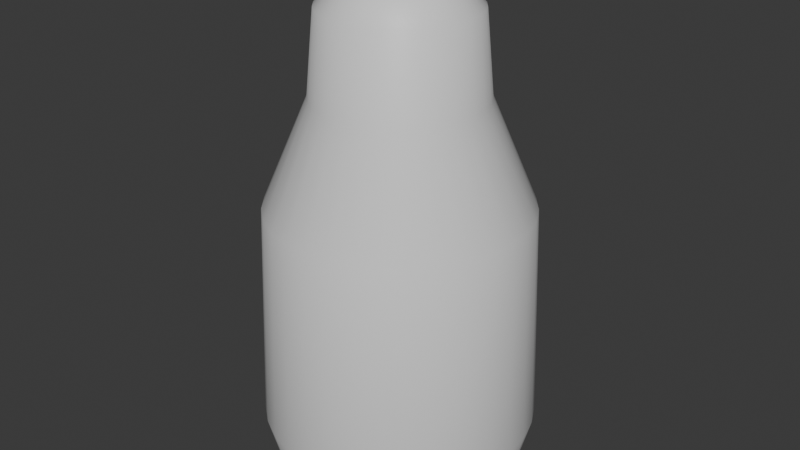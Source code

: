 # Source: statuette.blend  (saved by Blender 4.3.34; exported with 4.5.12 LTS)
import bpy
from mathutils import Matrix  # noqa: F401  (used for matrix-valued properties, if any)

bpy.ops.wm.read_factory_settings(use_empty=True)
scene = bpy.context.scene
scene.name = 'Scene'

# ---- collections
col_collection = bpy.data.collections.new('Collection'); scene.collection.children.link(col_collection)

# ---- materials (node trees are filled in below, after node groups)
mat_material = bpy.data.materials.new('Material')
mat_material.alpha_threshold = 0.0
mat_material.roughness = 0.5
mat_material.line_color = (0.0, 0.0, 0.0, 1.0)

# ---- node groups
ng_smooth_by_angle = bpy.data.node_groups.new('Smooth by Angle', 'GeometryNodeTree')
_s = ng_smooth_by_angle.interface.new_socket(name='Mesh', in_out='OUTPUT', socket_type='NodeSocketGeometry')
_s = ng_smooth_by_angle.interface.new_socket(name='Mesh', in_out='INPUT', socket_type='NodeSocketGeometry')
_s = ng_smooth_by_angle.interface.new_socket(name='Angle', in_out='INPUT', socket_type='NodeSocketFloat')
_s.subtype = 'ANGLE'
_s.default_value = 0.5236
_s.min_value = 0.0
_s.max_value = 3.142
_s.description = 'Maximum face angle for smooth edges'
_s = ng_smooth_by_angle.interface.new_socket(name='Ignore Sharpness', in_out='INPUT', socket_type='NodeSocketBool')
_s.force_non_field = True
ng_smooth_by_angle.description = 'Set the sharpness of mesh edges based on the angle between the neighboring faces'
ng_smooth_by_angle.is_modifier = True
_N = ng_smooth_by_angle.nodes; _L = ng_smooth_by_angle.links
n0 = _N.new('GeometryNodeSetShadeSmooth'); n0.name = 'Set Shade Smooth'; n0.location = (120, -80)
n0.domain = 'EDGE'
n1 = _N.new('GeometryNodeSetShadeSmooth'); n1.name = 'Set Shade Smooth.001'; n1.location = (300, -80)
n2 = _N.new('NodeGroupOutput'); n2.name = 'Group Output'; n2.location = (480, -80)
n3 = _N.new('GeometryNodeInputMeshEdgeAngle'); n3.name = 'Edge Angle'; n3.location = (-440, -240)
n4 = _N.new('NodeGroupInput'); n4.name = 'Group Input'; n4.location = (-80, -80)
n5 = _N.new('GeometryNodeInputEdgeSmooth'); n5.name = 'Is Edge Smooth'; n5.location = (-260, -120)
n6 = _N.new('GeometryNodeInputShadeSmooth'); n6.name = 'Is Shade Smooth'; n6.location = (-440, -397)
n7 = _N.new('FunctionNodeCompare'); n7.name = 'Compare'; n7.location = (-260, -260)
n7.operation = 'LESS_EQUAL'
n7.inputs[6].default_value = (0.0, 0.0, 0.0, 0.0)
n7.inputs[7].default_value = (0.0, 0.0, 0.0, 0.0)
n8 = _N.new('FunctionNodeBooleanMath'); n8.name = 'Boolean Math.001'; n8.location = (-80, -260)
n9 = _N.new('NodeGroupInput'); n9.name = 'Group Input.001'; n9.location = (-440, -329)
n10 = _N.new('NodeGroupInput'); n10.name = 'Group Input.002'; n10.location = (-259, -189)
n11 = _N.new('FunctionNodeBooleanMath'); n11.name = 'Boolean Math'; n11.location = (-80, -149)
n11.operation = 'OR'
n12 = _N.new('FunctionNodeBooleanMath'); n12.name = 'Boolean Math.002'; n12.location = (-260, -380)
n12.operation = 'OR'
n13 = _N.new('NodeGroupInput'); n13.name = 'Group Input.003'; n13.location = (-440, -460)
_L.new(n3.outputs[0], n7.inputs[0])
_L.new(n1.outputs[0], n2.inputs[0])
_L.new(n9.outputs[1], n7.inputs[1])
_L.new(n7.outputs[0], n8.inputs[0])
_L.new(n4.outputs[0], n0.inputs[0])
_L.new(n0.outputs[0], n1.inputs[0])
_L.new(n8.outputs[0], n0.inputs[2])
_L.new(n10.outputs[2], n11.inputs[1])
_L.new(n5.outputs[0], n11.inputs[0])
_L.new(n11.outputs[0], n0.inputs[1])
_L.new(n13.outputs[2], n12.inputs[1])
_L.new(n6.outputs[0], n12.inputs[0])
_L.new(n12.outputs[0], n8.inputs[1])
n2.is_active_output = True

# ---- material node trees
mat_material.use_nodes = True; mat_material.node_tree.nodes.clear()
_N = mat_material.node_tree.nodes; _L = mat_material.node_tree.links
n0 = _N.new('ShaderNodeOutputMaterial'); n0.name = 'Material Output'; n0.location = (300, 300)
n1 = _N.new('ShaderNodeBsdfPrincipled'); n1.name = 'Principled BSDF'; n1.location = (10, 300)
n1.inputs[3].default_value = 1.45
_L.new(n1.outputs[0], n0.inputs[0])
n0.is_active_output = True

# ---- world
world_world = bpy.data.worlds.new('World'); scene.world = world_world
world_world.use_nodes = True; world_world.node_tree.nodes.clear()
_N = world_world.node_tree.nodes; _L = world_world.node_tree.links
n0 = _N.new('ShaderNodeOutputWorld'); n0.name = 'World Output'; n0.location = (300, 300)
n1 = _N.new('ShaderNodeBackground'); n1.name = 'Background'; n1.location = (10, 300)
n1.inputs[0].default_value = (0.05088, 0.05088, 0.05088, 1.0)
_L.new(n1.outputs[0], n0.inputs[0])
n0.is_active_output = True
world_world.color = (0.05088, 0.05088, 0.05088)
world_world.sun_shadow_jitter_overblur = 0.0

# ---- meshes
me_cube = bpy.data.meshes.new('Cube')
me_cube.from_pydata([(0.3808, 0.9192, 4.633), (0.5552, 1.34, -0.0132), (0.1941, 0.9758, 4.633), (0.283, 1.423, -0.0132), (3.012e-09, 0.995, 4.633), (2.265e-09, 1.451, -0.0132), (0.8061, 1.206, -0.0132), (0.5528, 0.8273, 4.633), (1.026, 1.026, -0.0132), (0.7035, 0.7035, 4.633), (1.206, 0.8061, -0.0132), (0.8273, 0.5528, 4.633), (1.34, 0.5552, -0.0132), (0.9192, 0.3808, 4.633), (1.423, 0.283, -0.0132), (0.9758, 0.1941, 4.633), (1.451, 2.787e-09, -0.0132), (0.995, 8.817e-09, 4.633), (1.423, -0.283, -0.0132), (0.9758, -0.1941, 4.633), (1.34, -0.5552, -0.0132), (0.9192, -0.3808, 4.633), (1.206, -0.8061, -0.0132), (0.8273, -0.5528, 4.633), (1.026, -1.026, -0.0132), (0.7035, -0.7035, 4.633), (0.8061, -1.206, -0.0132), (0.5528, -0.8273, 4.633), (0.5552, -1.34, -0.0132), (0.3808, -0.9192, 4.633), (0.283, -1.423, -0.0132), (0.1941, -0.9758, 4.633), (2.265e-09, -1.451, -0.0132), (3.012e-09, -0.995, 4.633), (-0.283, -1.423, -0.0132), (-0.1941, -0.9758, 4.633), (-0.5552, -1.34, -0.0132), (-0.3808, -0.9192, 4.633), (-0.8061, -1.206, -0.0132), (-0.5528, -0.8273, 4.633), (-1.026, -1.026, -0.0132), (-0.7035, -0.7035, 4.633), (-1.206, -0.8061, -0.0132), (-0.8273, -0.5528, 4.633), (-1.34, -0.5552, -0.0132), (-0.9192, -0.3808, 4.633), (-1.423, -0.283, -0.0132), (-0.9758, -0.1941, 4.633), (-1.451, 2.787e-09, -0.0132), (-0.995, 8.817e-09, 4.633), (-1.423, 0.283, -0.0132), (-0.9758, 0.1941, 4.633), (-1.34, 0.5552, -0.0132), (-0.9192, 0.3808, 4.633), (-1.206, 0.8061, -0.0132), (-0.8273, 0.5528, 4.633), (-1.026, 1.026, -0.0132), (-0.7035, 0.7035, 4.633), (-0.8061, 1.206, -0.0132), (-0.5528, 0.8273, 4.633), (-0.5552, 1.34, -0.0132), (-0.3808, 0.9192, 4.633), (-0.283, 1.423, -0.0132), (-0.1941, 0.9758, 4.633), (0.3195, 1.606, 0.6931), (0.0, 1.638, 0.6931), (0.6268, 1.513, 0.6931), (0.91, 1.362, 0.6931), (1.158, 1.158, 0.6931), (1.362, 0.91, 0.6931), (1.513, 0.6268, 0.6931), (1.606, 0.3195, 0.6931), (1.638, 0.0, 0.6931), (1.606, -0.3195, 0.6931), (1.513, -0.6268, 0.6931), (1.362, -0.91, 0.6931), (1.158, -1.158, 0.6931), (0.91, -1.362, 0.6931), (0.6268, -1.513, 0.6931), (0.3195, -1.606, 0.6931), (0.0, -1.638, 0.6931), (-0.3195, -1.606, 0.6931), (-0.6268, -1.513, 0.6931), (-0.91, -1.362, 0.6931), (-1.158, -1.158, 0.6931), (-1.362, -0.91, 0.6931), (-1.513, -0.6268, 0.6931), (-1.606, -0.3195, 0.6931), (-1.638, 0.0, 0.6931), (-1.606, 0.3195, 0.6931), (-1.513, 0.6268, 0.6931), (-1.362, 0.91, 0.6931), (-1.158, 1.158, 0.6931), (-0.91, 1.362, 0.6931), (-0.6268, 1.513, 0.6931), (-0.3195, 1.606, 0.6931), (5.739e-10, 1.543, 3.351), (0.301, 1.513, 3.351), (0.5905, 1.426, 3.351), (0.8573, 1.283, 3.351), (1.091, 1.091, 3.351), (1.283, 0.8573, 3.351), (1.426, 0.5905, 3.351), (1.513, 0.301, 3.351), (1.543, 7.063e-10, 3.351), (1.513, -0.301, 3.351), (1.426, -0.5905, 3.351), (1.283, -0.8573, 3.351), (1.091, -1.091, 3.351), (0.8573, -1.283, 3.351), (0.5905, -1.426, 3.351), (0.301, -1.513, 3.351), (5.739e-10, -1.543, 3.351), (-0.301, -1.513, 3.351), (-0.5905, -1.426, 3.351), (-0.8573, -1.283, 3.351), (-1.091, -1.091, 3.351), (-1.283, -0.8573, 3.351), (-1.426, -0.5905, 3.351), (-1.513, -0.301, 3.351), (-1.543, 7.063e-10, 3.351), (-1.513, 0.301, 3.351), (-1.426, 0.5905, 3.351), (-1.283, 0.8573, 3.351), (-1.091, 1.091, 3.351), (-0.8573, 1.283, 3.351), (-0.5905, 1.426, 3.351), (-0.301, 1.513, 3.351), (0.345, 0.8329, 5.619), (0.1759, 0.8842, 5.619), (7.357e-08, 0.9015, 5.619), (0.5009, 0.7496, 5.619), (0.6375, 0.6375, 5.619), (0.7496, 0.5009, 5.619), (0.8329, 0.345, 5.619), (0.8842, 0.1759, 5.619), (0.9015, 9.994e-09, 5.619), (0.8842, -0.1759, 5.619), (0.8329, -0.345, 5.619), (0.7496, -0.5009, 5.619), (0.6375, -0.6375, 5.619), (0.5009, -0.7496, 5.619), (0.345, -0.8329, 5.619), (0.1759, -0.8842, 5.619), (7.357e-08, -0.9015, 5.619), (-0.1759, -0.8842, 5.619), (-0.345, -0.8329, 5.619), (-0.5009, -0.7496, 5.619), (-0.6375, -0.6375, 5.619), (-0.7496, -0.5009, 5.619), (-0.8329, -0.345, 5.619), (-0.8842, -0.1759, 5.619), (-0.9015, 9.994e-09, 5.619), (-0.8842, 0.1759, 5.619), (-0.8329, 0.345, 5.619), (-0.7496, 0.5009, 5.619), (-0.6375, 0.6375, 5.619), (-0.5009, 0.7496, 5.619), (-0.345, 0.8329, 5.619), (-0.1759, 0.8842, 5.619), (0.1905, 0.4599, 6.037), (0.09712, 0.4883, 6.037), (1.286e-07, 0.4978, 6.037), (0.2766, 0.4139, 6.037), (0.352, 0.352, 6.037), (0.4139, 0.2766, 6.037), (0.4599, 0.1905, 6.037), (0.4883, 0.09712, 6.037), (0.4978, 5.519e-09, 6.037), (0.4883, -0.09712, 6.037), (0.4599, -0.1905, 6.037), (0.4139, -0.2766, 6.037), (0.352, -0.352, 6.037), (0.2766, -0.4139, 6.037), (0.1905, -0.4599, 6.037), (0.09712, -0.4883, 6.037), (1.286e-07, -0.4978, 6.037), (-0.09712, -0.4883, 6.037), (-0.1905, -0.4599, 6.037), (-0.2766, -0.4139, 6.037), (-0.352, -0.352, 6.037), (-0.4139, -0.2766, 6.037), (-0.4599, -0.1905, 6.037), (-0.4883, -0.09712, 6.037), (-0.4978, 5.519e-09, 6.037), (-0.4883, 0.09712, 6.037), (-0.4599, 0.1905, 6.037), (-0.4139, 0.2766, 6.037), (-0.352, 0.352, 6.037), (-0.2766, 0.4139, 6.037), (-0.1905, 0.4599, 6.037), (-0.09712, 0.4883, 6.037), (-4.902e-07, 4.576e-09, 6.163)], [], [(97, 2, 0, 98), (96, 4, 2, 97), (98, 0, 7, 99), (99, 7, 9, 100), (100, 9, 11, 101), (101, 11, 13, 102), (102, 13, 15, 103), (103, 15, 17, 104), (104, 17, 19, 105), (105, 19, 21, 106), (106, 21, 23, 107), (107, 23, 25, 108), (108, 25, 27, 109), (109, 27, 29, 110), (110, 29, 31, 111), (111, 31, 33, 112), (112, 33, 35, 113), (113, 35, 37, 114), (114, 37, 39, 115), (115, 39, 41, 116), (116, 41, 43, 117), (117, 43, 45, 118), (118, 45, 47, 119), (119, 47, 49, 120), (120, 49, 51, 121), (121, 51, 53, 122), (122, 53, 55, 123), (123, 55, 57, 124), (124, 57, 59, 125), (125, 59, 61, 126), (3, 1, 6, 8, 10, 12, 14, 16, 18, 20, 22, 24, 26, 28, 30, 32, 34, 36, 38, 40, 42, 44, 46, 48, 50, 52, 54, 56, 58, 60, 62, 5), (126, 61, 63, 127), (127, 63, 4, 96), (35, 33, 144, 145), (62, 95, 65, 5), (60, 94, 95, 62), (58, 93, 94, 60), (56, 92, 93, 58), (54, 91, 92, 56), (52, 90, 91, 54), (50, 89, 90, 52), (48, 88, 89, 50), (46, 87, 88, 48), (44, 86, 87, 46), (42, 85, 86, 44), (40, 84, 85, 42), (38, 83, 84, 40), (36, 82, 83, 38), (34, 81, 82, 36), (32, 80, 81, 34), (30, 79, 80, 32), (28, 78, 79, 30), (26, 77, 78, 28), (24, 76, 77, 26), (22, 75, 76, 24), (20, 74, 75, 22), (18, 73, 74, 20), (16, 72, 73, 18), (14, 71, 72, 16), (12, 70, 71, 14), (10, 69, 70, 12), (8, 68, 69, 10), (6, 67, 68, 8), (1, 66, 67, 6), (5, 65, 64, 3), (3, 64, 66, 1), (95, 127, 96, 65), (94, 126, 127, 95), (93, 125, 126, 94), (92, 124, 125, 93), (91, 123, 124, 92), (90, 122, 123, 91), (89, 121, 122, 90), (88, 120, 121, 89), (87, 119, 120, 88), (86, 118, 119, 87), (85, 117, 118, 86), (84, 116, 117, 85), (83, 115, 116, 84), (82, 114, 115, 83), (81, 113, 114, 82), (80, 112, 113, 81), (79, 111, 112, 80), (78, 110, 111, 79), (77, 109, 110, 78), (76, 108, 109, 77), (75, 107, 108, 76), (74, 106, 107, 75), (73, 105, 106, 74), (72, 104, 105, 73), (71, 103, 104, 72), (70, 102, 103, 71), (69, 101, 102, 70), (68, 100, 101, 69), (67, 99, 100, 68), (66, 98, 99, 67), (65, 96, 97, 64), (64, 97, 98, 66), (156, 155, 187, 188), (53, 51, 153, 154), (9, 7, 131, 132), (27, 25, 140, 141), (45, 43, 149, 150), (63, 61, 158, 159), (19, 17, 136, 137), (37, 35, 145, 146), (55, 53, 154, 155), (0, 2, 129, 128), (11, 9, 132, 133), (29, 27, 141, 142), (47, 45, 150, 151), (4, 63, 159, 130), (21, 19, 137, 138), (39, 37, 146, 147), (57, 55, 155, 156), (13, 11, 133, 134), (31, 29, 142, 143), (49, 47, 151, 152), (2, 4, 130, 129), (23, 21, 138, 139), (41, 39, 147, 148), (59, 57, 156, 157), (15, 13, 134, 135), (33, 31, 143, 144), (51, 49, 152, 153), (7, 0, 128, 131), (25, 23, 139, 140), (43, 41, 148, 149), (61, 59, 157, 158), (17, 15, 135, 136), (191, 190, 192), (143, 142, 174, 175), (129, 130, 162, 161), (157, 156, 188, 189), (144, 143, 175, 176), (131, 128, 160, 163), (158, 157, 189, 190), (145, 144, 176, 177), (132, 131, 163, 164), (159, 158, 190, 191), (146, 145, 177, 178), (133, 132, 164, 165), (130, 159, 191, 162), (147, 146, 178, 179), (134, 133, 165, 166), (148, 147, 179, 180), (135, 134, 166, 167), (149, 148, 180, 181), (136, 135, 167, 168), (150, 149, 181, 182), (137, 136, 168, 169), (151, 150, 182, 183), (138, 137, 169, 170), (152, 151, 183, 184), (139, 138, 170, 171), (153, 152, 184, 185), (140, 139, 171, 172), (154, 153, 185, 186), (141, 140, 172, 173), (155, 154, 186, 187), (142, 141, 173, 174), (128, 129, 161, 160), (178, 177, 192), (165, 164, 192), (162, 191, 192), (179, 178, 192), (166, 165, 192), (180, 179, 192), (167, 166, 192), (181, 180, 192), (168, 167, 192), (182, 181, 192), (169, 168, 192), (183, 182, 192), (170, 169, 192), (184, 183, 192), (171, 170, 192), (185, 184, 192), (172, 171, 192), (186, 185, 192), (173, 172, 192), (187, 186, 192), (174, 173, 192), (160, 161, 192), (188, 187, 192), (175, 174, 192), (161, 162, 192), (189, 188, 192), (176, 175, 192), (163, 160, 192), (190, 189, 192), (177, 176, 192), (164, 163, 192)])
me_cube.polygons.foreach_set('use_smooth', [True] * 193)
_uv = me_cube.uv_layers.new(name='UVMap')
_uv.uv.foreach_set('vector', [1.0, 0.819, 1.0, 1.0, 0.9688, 1.0, 0.9688, 0.819, 0.9688, 0.819, 0.9688, 1.0, 0.9375, 1.0, 0.9375, 0.819, 0.9375, 0.819, 0.9375, 1.0, 0.9062, 1.0, 0.9062, 0.819, 0.9062, 0.819, 0.9062, 1.0, 0.875, 1.0, 0.875, 0.819, 0.875, 0.819, 0.875, 1.0, 0.8438, 1.0, 0.8438, 0.819, 0.8438, 0.819, 0.8438, 1.0, 0.8125, 1.0, 0.8125, 0.819, 0.8125, 0.819, 0.8125, 1.0, 0.7812, 1.0, 0.7812, 0.819, 0.7812, 0.819, 0.7812, 1.0, 0.75, 1.0, 0.75, 0.819, 0.75, 0.819, 0.75, 1.0, 0.7188, 1.0, 0.7188, 0.819, 0.7188, 0.819, 0.7188, 1.0, 0.6875, 1.0, 0.6875, 0.819, 0.6875, 0.819, 0.6875, 1.0, 0.6562, 1.0, 0.6562, 0.819, 0.6562, 0.819, 0.6562, 1.0, 0.625, 1.0, 0.625, 0.819, 0.625, 0.819, 0.625, 1.0, 0.5938, 1.0, 0.5938, 0.819, 0.5938, 0.819, 0.5938, 1.0, 0.5625, 1.0, 0.5625, 0.819, 0.5625, 0.819, 0.5625, 1.0, 0.5312, 1.0, 0.5312, 0.819, 0.5312, 0.819, 0.5312, 1.0, 0.5, 1.0, 0.5, 0.819, 0.5, 0.819, 0.5, 1.0, 0.4688, 1.0, 0.4688, 0.819, 0.4688, 0.819, 0.4688, 1.0, 0.4375, 1.0, 0.4375, 0.819, 0.4375, 0.819, 0.4375, 1.0, 0.4062, 1.0, 0.4062, 0.819, 0.4062, 0.819, 0.4062, 1.0, 0.375, 1.0, 0.375, 0.819, 0.375, 0.819, 0.375, 1.0, 0.3438, 1.0, 0.3438, 0.819, 0.3438, 0.819, 0.3438, 1.0, 0.3125, 1.0, 0.3125, 0.819, 0.3125, 0.819, 0.3125, 1.0, 0.2812, 1.0, 0.2812, 0.819, 0.2812, 0.819, 0.2812, 1.0, 0.25, 1.0, 0.25, 0.819, 0.25, 0.819, 0.25, 1.0, 0.2188, 1.0, 0.2188, 0.819, 0.2188, 0.819, 0.2188, 1.0, 0.1875, 1.0, 0.1875, 0.819, 0.1875, 0.819, 0.1875, 1.0, 0.1562, 1.0, 0.1562, 0.819, 0.1562, 0.819, 0.1562, 1.0, 0.125, 1.0, 0.125, 0.819, 0.125, 0.819, 0.125, 1.0, 0.09375, 1.0, 0.09375, 0.819, 0.09375, 0.819, 0.09375, 1.0, 0.0625, 1.0, 0.0625, 0.819, 0.7968, 0.4854, 0.8418, 0.4717, 0.8833, 0.4496, 0.9197, 0.4197, 0.9496, 0.3833, 0.9717, 0.3418, 0.9854, 0.2968, 0.99, 0.25, 0.9854, 0.2032, 0.9717, 0.1582, 0.9496, 0.1167, 0.9197, 0.08029, 0.8833, 0.05045, 0.8418, 0.02827, 0.7968, 0.01461, 0.75, 0.01, 0.7032, 0.01461, 0.6582, 0.02827, 0.6167, 0.05045, 0.5803, 0.08029, 0.5504, 0.1167, 0.5283, 0.1582, 0.5146, 0.2032, 0.51, 0.25, 0.5146, 0.2968, 0.5283, 0.3418, 0.5504, 0.3833, 0.5803, 0.4197, 0.6167, 0.4496, 0.6582, 0.4717, 0.7032, 0.4854, 0.75, 0.49, 0.0625, 0.819, 0.0625, 1.0, 0.03125, 1.0, 0.03125, 0.819, 0.03125, 0.819, 0.03125, 1.0, 0.0, 1.0, 0.0, 0.819, 0.4688, 1.0, 0.5, 1.0, 0.5, 1.0, 0.4688, 1.0, 0.03125, 0.5, 0.03125, 0.5644, 0.0, 0.5644, 0.0, 0.5, 0.0625, 0.5, 0.0625, 0.5644, 0.03125, 0.5644, 0.03125, 0.5, 0.09375, 0.5, 0.09375, 0.5644, 0.0625, 0.5644, 0.0625, 0.5, 0.125, 0.5, 0.125, 0.5644, 0.09375, 0.5644, 0.09375, 0.5, 0.1562, 0.5, 0.1562, 0.5644, 0.125, 0.5644, 0.125, 0.5, 0.1875, 0.5, 0.1875, 0.5644, 0.1562, 0.5644, 0.1562, 0.5, 0.2188, 0.5, 0.2188, 0.5644, 0.1875, 0.5644, 0.1875, 0.5, 0.25, 0.5, 0.25, 0.5644, 0.2188, 0.5644, 0.2188, 0.5, 0.2812, 0.5, 0.2812, 0.5644, 0.25, 0.5644, 0.25, 0.5, 0.3125, 0.5, 0.3125, 0.5644, 0.2812, 0.5644, 0.2812, 0.5, 0.3438, 0.5, 0.3438, 0.5644, 0.3125, 0.5644, 0.3125, 0.5, 0.375, 0.5, 0.375, 0.5644, 0.3438, 0.5644, 0.3438, 0.5, 0.4062, 0.5, 0.4062, 0.5644, 0.375, 0.5644, 0.375, 0.5, 0.4375, 0.5, 0.4375, 0.5644, 0.4062, 0.5644, 0.4062, 0.5, 0.4688, 0.5, 0.4688, 0.5644, 0.4375, 0.5644, 0.4375, 0.5, 0.5, 0.5, 0.5, 0.5644, 0.4688, 0.5644, 0.4688, 0.5, 0.5312, 0.5, 0.5312, 0.5644, 0.5, 0.5644, 0.5, 0.5, 0.5625, 0.5, 0.5625, 0.5644, 0.5312, 0.5644, 0.5312, 0.5, 0.5938, 0.5, 0.5938, 0.5644, 0.5625, 0.5644, 0.5625, 0.5, 0.625, 0.5, 0.625, 0.5644, 0.5938, 0.5644, 0.5938, 0.5, 0.6562, 0.5, 0.6562, 0.5644, 0.625, 0.5644, 0.625, 0.5, 0.6875, 0.5, 0.6875, 0.5644, 0.6562, 0.5644, 0.6562, 0.5, 0.7188, 0.5, 0.7188, 0.5644, 0.6875, 0.5644, 0.6875, 0.5, 0.75, 0.5, 0.75, 0.5644, 0.7188, 0.5644, 0.7188, 0.5, 0.7812, 0.5, 0.7812, 0.5644, 0.75, 0.5644, 0.75, 0.5, 0.8125, 0.5, 0.8125, 0.5644, 0.7812, 0.5644, 0.7812, 0.5, 0.8438, 0.5, 0.8438, 0.5644, 0.8125, 0.5644, 0.8125, 0.5, 0.875, 0.5, 0.875, 0.5644, 0.8438, 0.5644, 0.8438, 0.5, 0.9062, 0.5, 0.9062, 0.5644, 0.875, 0.5644, 0.875, 0.5, 0.9375, 0.5, 0.9375, 0.5644, 0.9062, 0.5644, 0.9062, 0.5, 0.9688, 0.5, 0.9688, 0.5644, 0.9375, 0.5644, 0.9375, 0.5, 1.0, 0.5, 1.0, 0.5644, 0.9688, 0.5644, 0.9688, 0.5, 0.03125, 0.5644, 0.03125, 0.819, 0.0, 0.819, 0.0, 0.5644, 0.0625, 0.5644, 0.0625, 0.819, 0.03125, 0.819, 0.03125, 0.5644, 0.09375, 0.5644, 0.09375, 0.819, 0.0625, 0.819, 0.0625, 0.5644, 0.125, 0.5644, 0.125, 0.819, 0.09375, 0.819, 0.09375, 0.5644, 0.1562, 0.5644, 0.1562, 0.819, 0.125, 0.819, 0.125, 0.5644, 0.1875, 0.5644, 0.1875, 0.819, 0.1562, 0.819, 0.1562, 0.5644, 0.2188, 0.5644, 0.2188, 0.819, 0.1875, 0.819, 0.1875, 0.5644, 0.25, 0.5644, 0.25, 0.819, 0.2188, 0.819, 0.2188, 0.5644, 0.2812, 0.5644, 0.2812, 0.819, 0.25, 0.819, 0.25, 0.5644, 0.3125, 0.5644, 0.3125, 0.819, 0.2812, 0.819, 0.2812, 0.5644, 0.3438, 0.5644, 0.3438, 0.819, 0.3125, 0.819, 0.3125, 0.5644, 0.375, 0.5644, 0.375, 0.819, 0.3438, 0.819, 0.3438, 0.5644, 0.4062, 0.5644, 0.4062, 0.819, 0.375, 0.819, 0.375, 0.5644, 0.4375, 0.5644, 0.4375, 0.819, 0.4062, 0.819, 0.4062, 0.5644, 0.4688, 0.5644, 0.4688, 0.819, 0.4375, 0.819, 0.4375, 0.5644, 0.5, 0.5644, 0.5, 0.819, 0.4688, 0.819, 0.4688, 0.5644, 0.5312, 0.5644, 0.5312, 0.819, 0.5, 0.819, 0.5, 0.5644, 0.5625, 0.5644, 0.5625, 0.819, 0.5312, 0.819, 0.5312, 0.5644, 0.5938, 0.5644, 0.5938, 0.819, 0.5625, 0.819, 0.5625, 0.5644, 0.625, 0.5644, 0.625, 0.819, 0.5938, 0.819, 0.5938, 0.5644, 0.6562, 0.5644, 0.6562, 0.819, 0.625, 0.819, 0.625, 0.5644, 0.6875, 0.5644, 0.6875, 0.819, 0.6562, 0.819, 0.6562, 0.5644, 0.7188, 0.5644, 0.7188, 0.819, 0.6875, 0.819, 0.6875, 0.5644, 0.75, 0.5644, 0.75, 0.819, 0.7188, 0.819, 0.7188, 0.5644, 0.7812, 0.5644, 0.7812, 0.819, 0.75, 0.819, 0.75, 0.5644, 0.8125, 0.5644, 0.8125, 0.819, 0.7812, 0.819, 0.7812, 0.5644, 0.8438, 0.5644, 0.8438, 0.819, 0.8125, 0.819, 0.8125, 0.5644, 0.875, 0.5644, 0.875, 0.819, 0.8438, 0.819, 0.8438, 0.5644, 0.9062, 0.5644, 0.9062, 0.819, 0.875, 0.819, 0.875, 0.5644, 0.9375, 0.5644, 0.9375, 0.819, 0.9062, 0.819, 0.9062, 0.5644, 0.9688, 0.5644, 0.9688, 0.819, 0.9375, 0.819, 0.9375, 0.5644, 1.0, 0.5644, 1.0, 0.819, 0.9688, 0.819, 0.9688, 0.5644, 0.125, 1.0, 0.1562, 1.0, 0.1562, 1.0, 0.125, 1.0, 0.1875, 1.0, 0.2188, 1.0, 0.2188, 1.0, 0.1875, 1.0, 0.875, 1.0, 0.9062, 1.0, 0.9062, 1.0, 0.875, 1.0, 0.5938, 1.0, 0.625, 1.0, 0.625, 1.0, 0.5938, 1.0, 0.3125, 1.0, 0.3438, 1.0, 0.3438, 1.0, 0.3125, 1.0, 0.03125, 1.0, 0.0625, 1.0, 0.0625, 1.0, 0.03125, 1.0, 0.7188, 1.0, 0.75, 1.0, 0.75, 1.0, 0.7188, 1.0, 0.4375, 1.0, 0.4688, 1.0, 0.4688, 1.0, 0.4375, 1.0, 0.1562, 1.0, 0.1875, 1.0, 0.1875, 1.0, 0.1562, 1.0, 0.9688, 1.0, 1.0, 1.0, 1.0, 1.0, 0.9688, 1.0, 0.8438, 1.0, 0.875, 1.0, 0.875, 1.0, 0.8438, 1.0, 0.5625, 1.0, 0.5938, 1.0, 0.5938, 1.0, 0.5625, 1.0, 0.2812, 1.0, 0.3125, 1.0, 0.3125, 1.0, 0.2812, 1.0, 0.0, 1.0, 0.03125, 1.0, 0.03125, 1.0, 0.0, 1.0, 0.6875, 1.0, 0.7188, 1.0, 0.7188, 1.0, 0.6875, 1.0, 0.4062, 1.0, 0.4375, 1.0, 0.4375, 1.0, 0.4062, 1.0, 0.125, 1.0, 0.1562, 1.0, 0.1562, 1.0, 0.125, 1.0, 0.8125, 1.0, 0.8438, 1.0, 0.8438, 1.0, 0.8125, 1.0, 0.5312, 1.0, 0.5625, 1.0, 0.5625, 1.0, 0.5312, 1.0, 0.25, 1.0, 0.2812, 1.0, 0.2812, 1.0, 0.25, 1.0, 0.9375, 1.0, 0.9688, 1.0, 0.9688, 1.0, 0.9375, 1.0, 0.6562, 1.0, 0.6875, 1.0, 0.6875, 1.0, 0.6562, 1.0, 0.375, 1.0, 0.4062, 1.0, 0.4062, 1.0, 0.375, 1.0, 0.09375, 1.0, 0.125, 1.0, 0.125, 1.0, 0.09375, 1.0, 0.7812, 1.0, 0.8125, 1.0, 0.8125, 1.0, 0.7812, 1.0, 0.5, 1.0, 0.5312, 1.0, 0.5312, 1.0, 0.5, 1.0, 0.2188, 1.0, 0.25, 1.0, 0.25, 1.0, 0.2188, 1.0, 0.9062, 1.0, 0.9375, 1.0, 0.9375, 1.0, 0.9062, 1.0, 0.625, 1.0, 0.6562, 1.0, 0.6562, 1.0, 0.625, 1.0, 0.3438, 1.0, 0.375, 1.0, 0.375, 1.0, 0.3438, 1.0, 0.0625, 1.0, 0.09375, 1.0, 0.09375, 1.0, 0.0625, 1.0, 0.75, 1.0, 0.7812, 1.0, 0.7812, 1.0, 0.75, 1.0, 0.03125, 1.0, 0.0625, 1.0, 0.03125, 1.0, 0.5312, 1.0, 0.5625, 1.0, 0.5625, 1.0, 0.5312, 1.0, 0.9375, 1.0, 0.9688, 1.0, 0.9688, 1.0, 0.9375, 1.0, 0.09375, 1.0, 0.125, 1.0, 0.125, 1.0, 0.09375, 1.0, 0.5, 1.0, 0.5312, 1.0, 0.5312, 1.0, 0.5, 1.0, 0.9062, 1.0, 0.9375, 1.0, 0.9375, 1.0, 0.9062, 1.0, 0.0625, 1.0, 0.09375, 1.0, 0.09375, 1.0, 0.0625, 1.0, 0.4688, 1.0, 0.5, 1.0, 0.5, 1.0, 0.4688, 1.0, 0.875, 1.0, 0.9062, 1.0, 0.9062, 1.0, 0.875, 1.0, 0.03125, 1.0, 0.0625, 1.0, 0.0625, 1.0, 0.03125, 1.0, 0.4375, 1.0, 0.4688, 1.0, 0.4688, 1.0, 0.4375, 1.0, 0.8438, 1.0, 0.875, 1.0, 0.875, 1.0, 0.8438, 1.0, 0.0, 1.0, 0.03125, 1.0, 0.03125, 1.0, 0.0, 1.0, 0.4062, 1.0, 0.4375, 1.0, 0.4375, 1.0, 0.4062, 1.0, 0.8125, 1.0, 0.8438, 1.0, 0.8438, 1.0, 0.8125, 1.0, 0.375, 1.0, 0.4062, 1.0, 0.4062, 1.0, 0.375, 1.0, 0.7812, 1.0, 0.8125, 1.0, 0.8125, 1.0, 0.7812, 1.0, 0.3438, 1.0, 0.375, 1.0, 0.375, 1.0, 0.3438, 1.0, 0.75, 1.0, 0.7812, 1.0, 0.7812, 1.0, 0.75, 1.0, 0.3125, 1.0, 0.3438, 1.0, 0.3438, 1.0, 0.3125, 1.0, 0.7188, 1.0, 0.75, 1.0, 0.75, 1.0, 0.7188, 1.0, 0.2812, 1.0, 0.3125, 1.0, 0.3125, 1.0, 0.2812, 1.0, 0.6875, 1.0, 0.7188, 1.0, 0.7188, 1.0, 0.6875, 1.0, 0.25, 1.0, 0.2812, 1.0, 0.2812, 1.0, 0.25, 1.0, 0.6562, 1.0, 0.6875, 1.0, 0.6875, 1.0, 0.6562, 1.0, 0.2188, 1.0, 0.25, 1.0, 0.25, 1.0, 0.2188, 1.0, 0.625, 1.0, 0.6562, 1.0, 0.6562, 1.0, 0.625, 1.0, 0.1875, 1.0, 0.2188, 1.0, 0.2188, 1.0, 0.1875, 1.0, 0.5938, 1.0, 0.625, 1.0, 0.625, 1.0, 0.5938, 1.0, 0.1562, 1.0, 0.1875, 1.0, 0.1875, 1.0, 0.1562, 1.0, 0.5625, 1.0, 0.5938, 1.0, 0.5938, 1.0, 0.5625, 1.0, 0.9688, 1.0, 1.0, 1.0, 1.0, 1.0, 0.9688, 1.0, 0.4375, 1.0, 0.4688, 1.0, 0.4375, 1.0, 0.8438, 1.0, 0.875, 1.0, 0.8438, 1.0, 0.0, 1.0, 0.03125, 1.0, 0.0, 1.0, 0.4062, 1.0, 0.4375, 1.0, 0.4062, 1.0, 0.8125, 1.0, 0.8438, 1.0, 0.8125, 1.0, 0.375, 1.0, 0.4062, 1.0, 0.375, 1.0, 0.7812, 1.0, 0.8125, 1.0, 0.7812, 1.0, 0.3438, 1.0, 0.375, 1.0, 0.3438, 1.0, 0.75, 1.0, 0.7812, 1.0, 0.75, 1.0, 0.3125, 1.0, 0.3438, 1.0, 0.3125, 1.0, 0.7188, 1.0, 0.75, 1.0, 0.7188, 1.0, 0.2812, 1.0, 0.3125, 1.0, 0.2812, 1.0, 0.6875, 1.0, 0.7188, 1.0, 0.6875, 1.0, 0.25, 1.0, 0.2812, 1.0, 0.25, 1.0, 0.6562, 1.0, 0.6875, 1.0, 0.6562, 1.0, 0.2188, 1.0, 0.25, 1.0, 0.2188, 1.0, 0.625, 1.0, 0.6562, 1.0, 0.625, 1.0, 0.1875, 1.0, 0.2188, 1.0, 0.1875, 1.0, 0.5938, 1.0, 0.625, 1.0, 0.5938, 1.0, 0.1562, 1.0, 0.1875, 1.0, 0.1562, 1.0, 0.5625, 1.0, 0.5938, 1.0, 0.5625, 1.0, 0.9688, 1.0, 1.0, 1.0, 0.9688, 1.0, 0.125, 1.0, 0.1562, 1.0, 0.125, 1.0, 0.5312, 1.0, 0.5625, 1.0, 0.5312, 1.0, 0.9375, 1.0, 0.9688, 1.0, 0.9375, 1.0, 0.09375, 1.0, 0.125, 1.0, 0.09375, 1.0, 0.5, 1.0, 0.5312, 1.0, 0.5, 1.0, 0.9062, 1.0, 0.9375, 1.0, 0.9062, 1.0, 0.0625, 1.0, 0.09375, 1.0, 0.0625, 1.0, 0.4688, 1.0, 0.5, 1.0, 0.4688, 1.0, 0.875, 1.0, 0.9062, 1.0, 0.875, 1.0])
me_cube.materials.append(mat_material)
me_cube.use_mirror_vertex_groups = False
me_cube.update()

# ---- objects
ob_statuette = bpy.data.objects.new('Statuette', me_cube)

# ---- transforms, parenting, visibility, modifiers, constraints
ob_statuette.location = (0.0, 0.0, 0.0)
ob_statuette.lock_rotations_4d = False
ob_statuette.empty_display_type = 'ARROWS'
ob_statuette.lineart.crease_threshold = 0.0
_m = ob_statuette.modifiers.new('Smooth by Angle', 'NODES')
_m.node_group = ng_smooth_by_angle
_gi = [s.identifier for s in ng_smooth_by_angle.interface.items_tree if s.item_type == 'SOCKET' and s.in_out == 'INPUT']
_m[_gi[1]] = 0.6974  # 'Angle'
_m.use_pin_to_last = True
_m.show_group_selector = False

# ---- collection membership
col_collection.objects.link(ob_statuette)

# ---- scene / render settings (as saved in the file)
scene.frame_start = 1; scene.frame_end = 250; scene.frame_set(1)
scene.render.engine = 'BLENDER_EEVEE_NEXT'
bpy.context.view_layer.update()

# ---- added for rendering (the .blend has no active camera and no usable light): camera, sun
cam_auto = bpy.data.cameras.new('AutoCamera')
cam_auto.lens = 50.0
cam_auto.sensor_width = 36.0
cam_auto.clip_end = 1000.0
ob_auto_camera = bpy.data.objects.new('AutoCamera', cam_auto)
scene.collection.objects.link(ob_auto_camera)
ob_auto_camera.location = (7.14328, -8.57193, 8.78953)
ob_auto_camera.rotation_euler = (1.09748, -7.21219e-08, 0.694738)
scene.camera = ob_auto_camera
light_auto_sun = bpy.data.lights.new('AutoSun', 'SUN')
light_auto_sun.energy = 3.0
light_auto_sun.angle = 0.0523599
ob_auto_sun = bpy.data.objects.new('AutoSun', light_auto_sun)
scene.collection.objects.link(ob_auto_sun)
ob_auto_sun.rotation_euler = (0.872665, 0.174533, 0.523599)
bpy.context.view_layer.update()
